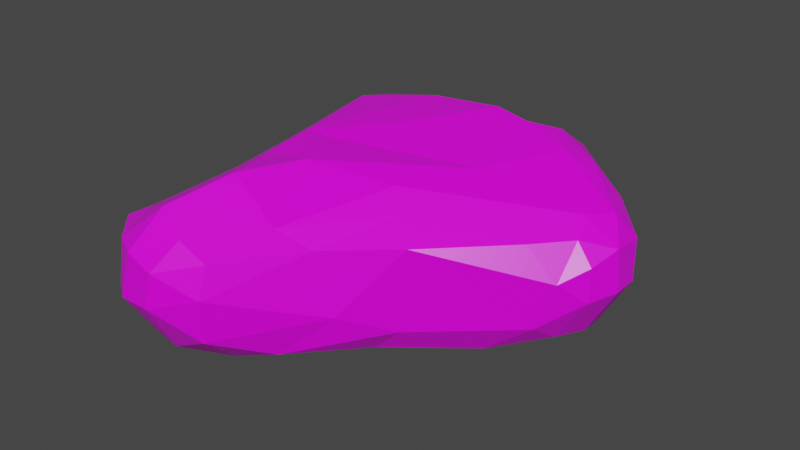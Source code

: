 # Source: Rock1.blend  (saved by Blender 2.91.10; exported with 4.5.12 LTS)
import bpy
from mathutils import Matrix  # noqa: F401  (used for matrix-valued properties, if any)

bpy.ops.wm.read_factory_settings(use_empty=True)
scene = bpy.context.scene
scene.name = 'Scene'

# ---- collections
col_collection = bpy.data.collections.new('Collection'); scene.collection.children.link(col_collection)

# ---- images (referenced by path relative to the original .blend; pixels are not part of the script)
import os
ASSET_DIR = os.environ.get("B2B_ASSET_DIR", "")  # directory of the original .blend (textures are referenced by path, not embedded)
HERE = os.path.dirname(os.path.abspath(__file__))  # packed textures are extracted next to this script under _unpacked/

def load_image(name, relpath, width, height, colorspace="sRGB"):
    """Load a texture the original file referenced (path relative to the .blend, or extracted next to this script)."""
    p = next((c for c in (os.path.join(HERE, relpath), os.path.join(ASSET_DIR, relpath)) if relpath and os.path.exists(c)), "")
    if p:
        img = bpy.data.images.load(p, check_existing=True)
        img.name = name
    else:  # same state as the original file: an image datablock whose file is absent (Cycles renders it pink)
        img = bpy.data.images.new(name, width, height)
        img.source = "FILE"
        img.filepath = "//" + (relpath or name)
    img.colorspace_settings.name = colorspace
    return img
img_imphezia_pallete_png = load_image('Imphezia-pallete.png', 'Imphezia-pallete.png', 1024, 1024, 'sRGB')

# ---- materials (node trees are filled in below, after node groups)
mat_material = bpy.data.materials.new('Material')
mat_material.alpha_threshold = 0.0
mat_material.use_transparent_shadow = False
mat_material.line_color = (0.0, 0.0, 0.0, 1.0)

# ---- material node trees
mat_material.use_nodes = True; mat_material.node_tree.nodes.clear()
_N = mat_material.node_tree.nodes; _L = mat_material.node_tree.links
n0 = _N.new('ShaderNodeOutputMaterial'); n0.name = 'Material Output'; n0.location = (300, 300)
n1 = _N.new('ShaderNodeBsdfPrincipled'); n1.name = 'Principled BSDF'; n1.location = (10, 300)
n1.distribution = 'GGX'
n1.subsurface_method = 'BURLEY'
n1.inputs[2].default_value = 0.4
n1.inputs[3].default_value = 1.45
n1.inputs[27].default_value = (0.0, 0.0, 0.0, 1.0)
n1.inputs[28].default_value = 1.0
n2 = _N.new('ShaderNodeTexImage'); n2.name = 'Image Texture'; n2.location = (-338, 232)
n2.image = img_imphezia_pallete_png
n2.interpolation = 'Closest'
_L.new(n1.outputs[0], n0.inputs[0])
_L.new(n2.outputs[0], n1.inputs[0])
n0.is_active_output = True

# ---- world
world_world = bpy.data.worlds.new('World'); scene.world = world_world
world_world.use_nodes = True; world_world.node_tree.nodes.clear()
_N = world_world.node_tree.nodes; _L = world_world.node_tree.links
n0 = _N.new('ShaderNodeOutputWorld'); n0.name = 'World Output'; n0.location = (300, 300)
n1 = _N.new('ShaderNodeBackground'); n1.name = 'Background'; n1.location = (10, 300)
n1.inputs[0].default_value = (0.05088, 0.05088, 0.05088, 1.0)
_L.new(n1.outputs[0], n0.inputs[0])
n0.is_active_output = True
world_world.color = (0.05088, 0.05088, 0.05088)
world_world.use_sun_shadow = False
world_world.sun_shadow_jitter_overblur = 0.0

# ---- meshes
me_cube = bpy.data.meshes.new('Cube')
me_cube.from_pydata([(0.884, 0.4689, 0.515), (-0.4945, 0.4737, 0.4799), (-0.5312, 0.2023, -0.252), (-0.553, -0.5909, -0.2412), (-0.4446, -1.142, -0.252), (-0.1403, 0.5804, -0.252), (-0.5523, 0.4054, -0.2526), (0.761, 0.6148, 0.3313), (0.7324, 0.6692, -0.02127), (0.6859, 0.6565, -0.1923), (0.6207, 0.6098, -0.2453), (-0.4937, -1.257, -0.2504), (-0.5334, -1.406, -0.201), (-0.6103, -1.455, 0.04735), (-0.5142, -1.376, 0.4023), (1.15, -0.4776, 0.3845), (1.324, -0.4525, 0.2121), (1.226, -0.4893, -0.05774), (0.9796, -0.5415, -0.244), (-0.6418, 0.4477, 0.2253), (-0.6548, 0.5127, -0.1126), (-0.6214, 0.4686, -0.22), (0.6193, -0.7643, 0.4813), (0.2137, -1.223, 0.4572), (-0.05591, -1.574, 0.4449), (-0.2288, -1.513, 0.5468), (-0.3761, -1.44, 0.4673), (1.078, 0.2403, 0.5526), (1.377, -0.02632, 0.4459), (1.282, -0.1678, 0.4663), (1.327, -0.2936, 0.3913), (0.001352, -1.243, -0.252), (0.3957, -0.9092, -0.252), (0.8006, -0.5492, -0.252), (-0.4772, -1.003, 0.424), (-0.4134, -0.5928, 0.4808), (-0.6003, 0.1425, 0.4471), (0.4839, 0.4682, 0.5347), (1.044, 0.09363, -0.252), (0.6831, 0.4495, -0.252), (0.8166, 0.3448, 0.63), (0.4527, 0.2658, 0.6925), (0.01425, 0.2717, 0.6509), (-0.4174, 0.1329, 0.5863), (0.9841, 0.1386, 0.6156), (0.6637, 0.2286, 0.6732), (0.07721, -0.2078, 0.6412), (-0.2459, -0.506, 0.6181), (-0.3562, -0.5259, 0.5479), (0.728, -0.2795, 0.5906), (-0.04663, -0.4856, 0.6078), (0.05837, -0.8206, 0.6373), (-0.2396, -0.8158, 0.5861), (-0.3609, -0.9124, 0.5084), (0.5099, -0.6699, 0.5695), (-0.1106, -1.153, 0.6313), (0.5505, -0.8813, -0.2441), (0.7003, -0.876, -0.09673), (0.747, -0.87, 0.3803), (0.2739, -1.294, -0.1964), (0.5039, -1.127, 0.02356), (0.424, -1.169, 0.384), (0.11, -1.627, 0.196), (0.05985, -1.388, -0.2476), (0.08279, -1.6, -0.05829), (0.114, -1.571, 0.3689), (-0.2213, -1.422, -0.2478), (-0.1501, -1.582, -0.1807), (-0.135, -1.75, 0.1177), (-0.106, -1.727, 0.312), (-0.3275, -1.565, -0.1608), (-0.3255, -1.738, 0.1082), (-0.2744, -1.71, 0.3632), (-0.4796, -1.633, 0.09298), (-0.4305, -1.626, 0.3596), (-0.6455, -0.9589, -0.2267), (-0.7117, -1.08, -0.1042), (-0.6629, -1.41, 0.3228), (-0.6459, -1.051, 0.3206), (-0.7082, -0.1579, -0.244), (-0.7284, -0.4629, -0.2177), (-0.7527, -0.5478, -0.1218), (-0.5761, -0.711, 0.3225), (-0.7735, 0.105, -0.2096), (-0.7729, -0.2011, 0.1124), (-0.694, 0.08996, 0.3809), (-0.7905, 0.1165, 0.04044), (0.2168, 0.0582, -0.252), (-0.2213, -0.5501, -0.252), (0.428, -0.265, -0.252), (0.2052, -0.7964, -0.252), (0.937, 0.3984, -0.2407), (1.107, 0.412, -0.1131), (1.213, 0.3646, 0.2329), (1.273, 0.2036, 0.4227), (1.228, 0.1794, -0.2221), (1.407, 0.1557, 0.07754), (1.461, 0.05438, 0.3101), (1.312, 0.008348, -0.2053), (1.493, -0.0111, 0.1057), (1.15, -0.2269, -0.2461), (1.336, -0.1659, -0.1722), (1.504, -0.1736, 0.1141), (1.479, -0.1621, 0.3414), (1.26, -0.3307, -0.1625), (1.43, -0.3331, 0.09365), (1.428, -0.3198, 0.2837), (-0.3988, 0.6559, -0.2381), (-0.4191, 0.7386, -0.1227), (-0.3994, 0.7015, 0.2422), (-0.284, 0.6291, 0.3998), (-0.07579, 0.7099, -0.2512), (-0.09395, 0.8038, -0.219), (-0.1036, 0.8391, 0.005136), (-0.09619, 0.7704, 0.3073), (0.1326, 0.6573, 0.3926), (0.2371, 0.7312, -0.2324), (0.2706, 0.8113, -0.07376), (0.2689, 0.8082, 0.2899), (0.5714, 0.5658, 0.4682)], [], [(37, 41, 45), (40, 45, 44), (47, 50, 46), (49, 29, 44), (51, 54, 49), (52, 55, 51), (54, 22, 29), (51, 23, 54), (55, 23, 51), (119, 37, 40), (37, 42, 41), (1, 42, 37), (25, 24, 55), (27, 44, 28), (0, 40, 27), (57, 59, 56), (57, 60, 59), (58, 61, 60), (60, 62, 64), (60, 61, 62), (59, 63, 56), (64, 67, 63), (65, 24, 69), (61, 23, 65), (24, 25, 72), (26, 14, 74), (66, 4, 31), (56, 32, 33), (75, 80, 79), (78, 34, 82), (81, 84, 83), (82, 85, 84), (84, 85, 86), (86, 19, 20), (85, 36, 19), (12, 76, 75), (13, 77, 76), (46, 45, 41, 42), (79, 6, 2), (79, 2, 3), (39, 87, 5), (87, 89, 88), (38, 89, 87), (88, 4, 3), (90, 32, 31), (92, 95, 91), (93, 96, 92), (93, 97, 96), (93, 94, 97), (96, 97, 99), (104, 17, 18), (105, 16, 17), (8, 92, 9), (7, 93, 8), (7, 0, 93), (0, 27, 94), (28, 29, 103), (29, 30, 103), (38, 100, 33), (108, 112, 107), (108, 113, 112), (109, 113, 108), (109, 114, 113), (109, 110, 114), (113, 117, 112), (114, 118, 113), (115, 118, 114), (118, 8, 117), (119, 7, 118), (21, 107, 6), (19, 1, 109), (37, 119, 115), (107, 5, 6), (40, 37, 45), (47, 46, 42, 43), (49, 45, 46, 50), (43, 48, 47), (44, 45, 49), (51, 50, 47, 52), (50, 51, 49), (52, 47, 48, 53), (26, 25, 52, 53), (49, 54, 29), (54, 23, 22), (52, 25, 55), (35, 48, 43, 36), (0, 119, 40), (1, 43, 42), (1, 36, 43), (53, 48, 35, 34), (14, 26, 53, 34), (15, 30, 29, 22), (55, 24, 23), (69, 68, 62, 65), (28, 44, 29), (27, 40, 44), (57, 58, 60), (60, 64, 59), (59, 64, 63), (62, 61, 65), (63, 67, 66), (64, 68, 67), (64, 62, 68), (71, 70, 67, 68), (67, 70, 66), (72, 71, 68, 69), (12, 11, 66, 70), (69, 24, 72), (73, 12, 70, 71), (74, 73, 71, 72), (57, 56, 18, 17), (18, 56, 33), (58, 57, 17, 16), (22, 61, 58, 15), (16, 15, 58), (74, 72, 25, 26), (61, 22, 23), (65, 23, 24), (77, 13, 73, 74), (74, 14, 77), (31, 32, 56, 63), (12, 73, 13), (4, 66, 11), (63, 66, 31), (78, 77, 14, 34), (76, 77, 78), (81, 80, 75, 76), (82, 81, 76, 78), (6, 79, 83, 21), (82, 34, 35), (80, 83, 79), (80, 81, 83), (81, 82, 84), (82, 35, 85), (83, 84, 86), (3, 4, 75, 79), (83, 20, 21), (83, 86, 20), (86, 85, 19), (4, 11, 75), (11, 12, 75), (12, 13, 76), (85, 35, 36), (19, 36, 1), (98, 95, 96, 99), (2, 5, 87), (39, 38, 87), (2, 88, 3), (2, 87, 88), (88, 90, 4), (88, 89, 90), (90, 89, 33), (89, 38, 33), (90, 31, 4), (90, 33, 32), (6, 5, 2), (93, 0, 94), (91, 95, 38), (92, 96, 95), (95, 98, 38), (100, 38, 98, 101), (97, 94, 28), (101, 98, 99, 102), (103, 102, 99, 97), (105, 104, 101, 102), (97, 28, 103), (100, 101, 104), (106, 105, 102, 103), (16, 106, 30, 15), (103, 30, 106), (100, 104, 18), (104, 105, 17), (105, 106, 16), (91, 10, 9, 92), (10, 91, 39), (10, 116, 117, 9), (8, 93, 92), (94, 27, 28), (33, 100, 18), (91, 38, 39), (109, 1, 110), (107, 112, 111), (114, 110, 115), (111, 112, 116), (112, 117, 116), (113, 118, 117), (115, 119, 118), (107, 21, 20, 108), (117, 8, 9), (118, 7, 8), (109, 108, 20, 19), (37, 115, 110, 1), (116, 39, 5, 111), (119, 0, 7), (39, 116, 10), (107, 111, 5)])
_uv = me_cube.uv_layers.new(name='UVMap')
_uv.uv.foreach_set('vector', [0.5703, 0.918, 0.5703, 0.918, 0.5703, 0.918, 0.5703, 0.918, 0.5703, 0.918, 0.5703, 0.918, 0.5703, 0.918, 0.5703, 0.918, 0.5703, 0.918, 0.5703, 0.918, 0.5703, 0.918, 0.5703, 0.918, 0.5703, 0.918, 0.5703, 0.918, 0.5703, 0.918, 0.5703, 0.918, 0.5703, 0.918, 0.5703, 0.918, 0.5703, 0.918, 0.5703, 0.918, 0.5703, 0.918, 0.5703, 0.918, 0.5703, 0.918, 0.5703, 0.918, 0.5703, 0.918, 0.5703, 0.918, 0.5703, 0.918, 0.5703, 0.918, 0.5703, 0.918, 0.5703, 0.918, 0.5703, 0.918, 0.5703, 0.918, 0.5703, 0.918, 0.5703, 0.918, 0.5703, 0.918, 0.5703, 0.918, 0.5703, 0.918, 0.5703, 0.918, 0.5703, 0.918, 0.5703, 0.918, 0.5703, 0.918, 0.5703, 0.918, 0.5703, 0.918, 0.5703, 0.918, 0.5703, 0.918, 0.5703, 0.918, 0.5703, 0.918, 0.5703, 0.918, 0.5703, 0.918, 0.5703, 0.918, 0.5703, 0.918, 0.5703, 0.918, 0.5703, 0.918, 0.5703, 0.918, 0.5703, 0.918, 0.5703, 0.918, 0.5703, 0.918, 0.5703, 0.918, 0.5703, 0.918, 0.5703, 0.918, 0.5703, 0.918, 0.5703, 0.918, 0.5703, 0.918, 0.5703, 0.918, 0.5703, 0.918, 0.5703, 0.918, 0.5703, 0.918, 0.5703, 0.918, 0.5703, 0.918, 0.5703, 0.918, 0.5703, 0.918, 0.5703, 0.918, 0.5703, 0.918, 0.5703, 0.918, 0.5703, 0.918, 0.5703, 0.918, 0.5703, 0.918, 0.5703, 0.918, 0.5703, 0.918, 0.5703, 0.918, 0.5703, 0.918, 0.5703, 0.918, 0.5703, 0.918, 0.5703, 0.918, 0.5703, 0.918, 0.5703, 0.918, 0.5703, 0.918, 0.5703, 0.918, 0.5703, 0.918, 0.5703, 0.918, 0.5703, 0.918, 0.5703, 0.918, 0.5703, 0.918, 0.5703, 0.918, 0.5703, 0.918, 0.5703, 0.918, 0.5703, 0.918, 0.5703, 0.918, 0.5703, 0.918, 0.5703, 0.918, 0.5703, 0.918, 0.5703, 0.918, 0.5703, 0.918, 0.5703, 0.918, 0.5703, 0.918, 0.5703, 0.918, 0.5703, 0.918, 0.5703, 0.918, 0.5703, 0.918, 0.5703, 0.918, 0.5703, 0.918, 0.5703, 0.918, 0.5703, 0.918, 0.5703, 0.918, 0.5703, 0.918, 0.5703, 0.918, 0.5703, 0.918, 0.5703, 0.918, 0.5703, 0.918, 0.5703, 0.918, 0.5703, 0.918, 0.5703, 0.918, 0.5703, 0.918, 0.5703, 0.918, 0.5703, 0.918, 0.5703, 0.918, 0.5703, 0.918, 0.5703, 0.918, 0.5703, 0.918, 0.5703, 0.918, 0.5703, 0.918, 0.5703, 0.918, 0.5703, 0.918, 0.5703, 0.918, 0.5703, 0.918, 0.5703, 0.918, 0.5703, 0.918, 0.5703, 0.918, 0.5703, 0.918, 0.5703, 0.918, 0.5703, 0.918, 0.5703, 0.918, 0.5703, 0.918, 0.5703, 0.918, 0.5703, 0.918, 0.5703, 0.918, 0.5703, 0.918, 0.5703, 0.918, 0.5703, 0.918, 0.5703, 0.918, 0.5703, 0.918, 0.5703, 0.918, 0.5703, 0.918, 0.5703, 0.918, 0.5703, 0.918, 0.5703, 0.918, 0.5703, 0.918, 0.5703, 0.918, 0.5703, 0.918, 0.5703, 0.918, 0.5703, 0.918, 0.5703, 0.918, 0.5703, 0.918, 0.5703, 0.918, 0.5703, 0.918, 0.5703, 0.918, 0.5703, 0.918, 0.5703, 0.918, 0.5703, 0.918, 0.5703, 0.918, 0.5703, 0.918, 0.5703, 0.918, 0.5703, 0.918, 0.5703, 0.918, 0.5703, 0.918, 0.5703, 0.918, 0.5703, 0.918, 0.5703, 0.918, 0.5703, 0.918, 0.5703, 0.918, 0.5703, 0.918, 0.5703, 0.918, 0.5703, 0.918, 0.5703, 0.918, 0.5703, 0.918, 0.5703, 0.918, 0.5703, 0.918, 0.5703, 0.918, 0.5703, 0.918, 0.5703, 0.918, 0.5703, 0.918, 0.5703, 0.918, 0.5703, 0.918, 0.5703, 0.918, 0.5703, 0.918, 0.5703, 0.918, 0.5703, 0.918, 0.5703, 0.918, 0.5703, 0.918, 0.5703, 0.918, 0.5703, 0.918, 0.5703, 0.918, 0.5703, 0.918, 0.5703, 0.918, 0.5703, 0.918, 0.5703, 0.918, 0.5703, 0.918, 0.5703, 0.918, 0.5703, 0.918, 0.5703, 0.918, 0.5703, 0.918, 0.5703, 0.918, 0.5703, 0.918, 0.5703, 0.918, 0.5703, 0.918, 0.5703, 0.918, 0.5703, 0.918, 0.5703, 0.918, 0.5703, 0.918, 0.5703, 0.918, 0.5703, 0.918, 0.5703, 0.918, 0.5703, 0.918, 0.5703, 0.918, 0.5703, 0.918, 0.5703, 0.918, 0.5703, 0.918, 0.5703, 0.918, 0.5703, 0.918, 0.5703, 0.918, 0.5703, 0.918, 0.5703, 0.918, 0.5703, 0.918, 0.5703, 0.918, 0.5703, 0.918, 0.5703, 0.918, 0.5703, 0.918, 0.5703, 0.918, 0.5703, 0.918, 0.5703, 0.918, 0.5703, 0.918, 0.5703, 0.918, 0.5703, 0.918, 0.5703, 0.918, 0.5703, 0.918, 0.5703, 0.918, 0.5703, 0.918, 0.5703, 0.918, 0.5703, 0.918, 0.5703, 0.918, 0.5703, 0.918, 0.5703, 0.918, 0.5703, 0.918, 0.5703, 0.918, 0.5703, 0.918, 0.5703, 0.918, 0.5703, 0.918, 0.5703, 0.918, 0.5703, 0.918, 0.5703, 0.918, 0.5703, 0.918, 0.5703, 0.918, 0.5703, 0.918, 0.5703, 0.918, 0.5703, 0.918, 0.5703, 0.918, 0.5703, 0.918, 0.5703, 0.918, 0.5703, 0.918, 0.5703, 0.918, 0.5703, 0.918, 0.5703, 0.918, 0.5703, 0.918, 0.5703, 0.918, 0.5703, 0.918, 0.5703, 0.918, 0.5703, 0.918, 0.5703, 0.918, 0.5703, 0.918, 0.5703, 0.918, 0.5703, 0.918, 0.5703, 0.918, 0.5703, 0.918, 0.5703, 0.918, 0.5703, 0.918, 0.5703, 0.918, 0.5703, 0.918, 0.5703, 0.918, 0.5703, 0.918, 0.5703, 0.918, 0.5703, 0.918, 0.5703, 0.918, 0.5703, 0.918, 0.5703, 0.918, 0.5703, 0.918, 0.5703, 0.918, 0.5703, 0.918, 0.5703, 0.918, 0.5703, 0.918, 0.5703, 0.918, 0.5703, 0.918, 0.5703, 0.918, 0.5703, 0.918, 0.5703, 0.918, 0.5703, 0.918, 0.5703, 0.918, 0.5703, 0.918, 0.5703, 0.918, 0.5703, 0.918, 0.5703, 0.918, 0.5703, 0.918, 0.5703, 0.918, 0.5703, 0.918, 0.5703, 0.918, 0.5703, 0.918, 0.5703, 0.918, 0.5703, 0.918, 0.5703, 0.918, 0.5703, 0.918, 0.5703, 0.918, 0.5703, 0.918, 0.5703, 0.918, 0.5703, 0.918, 0.5703, 0.918, 0.5703, 0.918, 0.5703, 0.918, 0.5703, 0.918, 0.5703, 0.918, 0.5703, 0.918, 0.5703, 0.918, 0.5703, 0.918, 0.5703, 0.918, 0.5703, 0.918, 0.5703, 0.918, 0.5703, 0.918, 0.5703, 0.918, 0.5703, 0.918, 0.5703, 0.918, 0.5703, 0.918, 0.5703, 0.918, 0.5703, 0.918, 0.5703, 0.918, 0.5703, 0.918, 0.5703, 0.918, 0.5703, 0.918, 0.5703, 0.918, 0.5703, 0.918, 0.5703, 0.918, 0.5703, 0.918, 0.5703, 0.918, 0.5703, 0.918, 0.5703, 0.918, 0.5703, 0.918, 0.5703, 0.918, 0.5703, 0.918, 0.5703, 0.918, 0.5703, 0.918, 0.5703, 0.918, 0.5703, 0.918, 0.5703, 0.918, 0.5703, 0.918, 0.5703, 0.918, 0.5703, 0.918, 0.5703, 0.918, 0.5703, 0.918, 0.5703, 0.918, 0.5703, 0.918, 0.5703, 0.918, 0.5703, 0.918, 0.5703, 0.918, 0.5703, 0.918, 0.5703, 0.918, 0.5703, 0.918, 0.5703, 0.918, 0.5703, 0.918, 0.5703, 0.918, 0.5703, 0.918, 0.5703, 0.918, 0.5703, 0.918, 0.5703, 0.918, 0.5703, 0.918, 0.5703, 0.918, 0.5703, 0.918, 0.5703, 0.918, 0.5703, 0.918, 0.5703, 0.918, 0.5703, 0.918, 0.5703, 0.918, 0.5703, 0.918, 0.5703, 0.918, 0.5703, 0.918, 0.5703, 0.918, 0.5703, 0.918, 0.5703, 0.918, 0.5703, 0.918, 0.5703, 0.918, 0.5703, 0.918, 0.5703, 0.918, 0.5703, 0.918, 0.5703, 0.918, 0.5703, 0.918, 0.5703, 0.918, 0.5703, 0.918, 0.5703, 0.918, 0.5703, 0.918, 0.5703, 0.918, 0.5703, 0.918, 0.5703, 0.918, 0.5703, 0.918, 0.5703, 0.918, 0.5703, 0.918, 0.5703, 0.918, 0.5703, 0.918, 0.5703, 0.918, 0.5703, 0.918, 0.5703, 0.918, 0.5703, 0.918, 0.5703, 0.918, 0.5703, 0.918, 0.5703, 0.918, 0.5703, 0.918, 0.5703, 0.918, 0.5703, 0.918, 0.5703, 0.918, 0.5703, 0.918, 0.5703, 0.918, 0.5703, 0.918, 0.5703, 0.918, 0.5703, 0.918, 0.5703, 0.918, 0.5703, 0.918, 0.5703, 0.918, 0.5703, 0.918, 0.5703, 0.918, 0.5703, 0.918, 0.5703, 0.918, 0.5703, 0.918, 0.5703, 0.918, 0.5703, 0.918, 0.5703, 0.918, 0.5703, 0.918, 0.5703, 0.918, 0.5703, 0.918, 0.5703, 0.918, 0.5703, 0.918, 0.5703, 0.918, 0.5703, 0.918, 0.5703, 0.918, 0.5703, 0.918, 0.5703, 0.918, 0.5703, 0.918, 0.5703, 0.918, 0.5703, 0.918, 0.5703, 0.918, 0.5703, 0.918, 0.5703, 0.918, 0.5703, 0.918, 0.5703, 0.918, 0.5703, 0.918, 0.5703, 0.918, 0.5703, 0.918, 0.5703, 0.918, 0.5703, 0.918, 0.5703, 0.918, 0.5703, 0.918, 0.5703, 0.918, 0.5703, 0.918, 0.5703, 0.918, 0.5703, 0.918, 0.5703, 0.918, 0.5703, 0.918, 0.5703, 0.918, 0.5703, 0.918, 0.5703, 0.918, 0.5703, 0.918, 0.5703, 0.918, 0.5703, 0.918, 0.5703, 0.918, 0.5703, 0.918, 0.5703, 0.918, 0.5703, 0.918, 0.5703, 0.918, 0.5703, 0.918, 0.5703, 0.918, 0.5703, 0.918, 0.5703, 0.918, 0.5703, 0.918, 0.5703, 0.918, 0.5703, 0.918, 0.5703, 0.918, 0.5703, 0.918, 0.5703, 0.918, 0.5703, 0.918, 0.5703, 0.918, 0.5703, 0.918, 0.5703, 0.918, 0.5703, 0.918, 0.5703, 0.918, 0.5703, 0.918, 0.5703, 0.918, 0.5703, 0.918, 0.5703, 0.918, 0.5703, 0.918, 0.5703, 0.918, 0.5703, 0.918, 0.5703, 0.918, 0.5703, 0.918, 0.5703, 0.918, 0.5703, 0.918, 0.5703, 0.918, 0.5703, 0.918, 0.5703, 0.918, 0.5703, 0.918, 0.5703, 0.918, 0.5703, 0.918, 0.5703, 0.918, 0.5703, 0.918, 0.5703, 0.918, 0.5703, 0.918, 0.5703, 0.918, 0.5703, 0.918, 0.5703, 0.918, 0.5703, 0.918, 0.5703, 0.918, 0.5703, 0.918, 0.5703, 0.918, 0.5703, 0.918, 0.5703, 0.918, 0.5703, 0.918, 0.5703, 0.918, 0.5703, 0.918, 0.5703, 0.918, 0.5703, 0.918, 0.5703, 0.918, 0.5703, 0.918, 0.5703, 0.918, 0.5703, 0.918, 0.5703, 0.918, 0.5703, 0.918, 0.5703, 0.918, 0.5703, 0.918, 0.5703, 0.918, 0.5703, 0.918, 0.5703, 0.918, 0.5703, 0.918, 0.5703, 0.918, 0.5703, 0.918, 0.5703, 0.918, 0.5703, 0.918, 0.5703, 0.918, 0.5703, 0.918, 0.5703, 0.918, 0.5703, 0.918, 0.5703, 0.918, 0.5703, 0.918, 0.5703, 0.918, 0.5703, 0.918, 0.5703, 0.918, 0.5703, 0.918, 0.5703, 0.918, 0.5703, 0.918, 0.5703, 0.918, 0.5703, 0.918, 0.5703, 0.918, 0.5703, 0.918, 0.5703, 0.918, 0.5703, 0.918, 0.5703, 0.918, 0.5703, 0.918, 0.5703, 0.918, 0.5703, 0.918, 0.5703, 0.918, 0.5703, 0.918, 0.5703, 0.918, 0.5703, 0.918, 0.5703, 0.918, 0.5703, 0.918, 0.5703, 0.918, 0.5703, 0.918, 0.5703, 0.918, 0.5703, 0.918, 0.5703, 0.918, 0.5703, 0.918, 0.5703, 0.918, 0.5703, 0.918, 0.5703, 0.918, 0.5703, 0.918, 0.5703, 0.918, 0.5703, 0.918, 0.5703, 0.918, 0.5703, 0.918, 0.5703, 0.918, 0.5703, 0.918, 0.5703, 0.918, 0.5703, 0.918, 0.5703, 0.918, 0.5703, 0.918, 0.5703, 0.918, 0.5703, 0.918, 0.5703, 0.918, 0.5703, 0.918, 0.5703, 0.918, 0.5703, 0.918, 0.5703, 0.918, 0.5703, 0.918, 0.5703, 0.918, 0.5703, 0.918, 0.5703, 0.918, 0.5703, 0.918, 0.5703, 0.918, 0.5703, 0.918, 0.5703, 0.918, 0.5703, 0.918, 0.5703, 0.918, 0.5703, 0.918, 0.5703, 0.918, 0.5703, 0.918, 0.5703, 0.918, 0.5703, 0.918, 0.5703, 0.918, 0.5703, 0.918, 0.5703, 0.918, 0.5703, 0.918, 0.5703, 0.918, 0.5703, 0.918, 0.5703, 0.918, 0.5703, 0.918, 0.5703, 0.918])
me_cube.materials.append(mat_material)
me_cube.use_remesh_preserve_volume = False
me_cube.use_remesh_preserve_attributes = False
me_cube.use_mirror_vertex_groups = False
me_cube.update()

# ---- objects
ob_cube = bpy.data.objects.new('Cube', me_cube)

# ---- transforms, parenting, visibility, modifiers, constraints
ob_cube.location = (0.0, 0.0, 0.0)
ob_cube.lock_rotations_4d = False
ob_cube.empty_display_type = 'ARROWS'
ob_cube.lineart.crease_threshold = 0.0

# ---- collection membership
col_collection.objects.link(ob_cube)

# ---- scene / render settings (as saved in the file)
scene.frame_start = 1; scene.frame_end = 250; scene.frame_set(181)
scene.render.engine = 'BLENDER_EEVEE_NEXT'
scene.cycles.use_denoising = False
scene.cycles.samples = 128
scene.cycles.sampling_pattern = 'TABULATED_SOBOL'
scene.cycles.use_adaptive_sampling = False
scene.cycles.use_light_tree = False
scene.view_settings.view_transform = 'Filmic'
bpy.context.view_layer.update()

# ---- added for rendering (the .blend has no active camera and no usable light): camera, sun
cam_auto = bpy.data.cameras.new('AutoCamera')
cam_auto.lens = 50.0
cam_auto.sensor_width = 36.0
cam_auto.clip_end = 1000.0
ob_auto_camera = bpy.data.objects.new('AutoCamera', cam_auto)
scene.collection.objects.link(ob_auto_camera)
ob_auto_camera.location = (3.67495, -4.43765, 2.8746)
ob_auto_camera.rotation_euler = (1.09748, -7.21219e-08, 0.694738)
scene.camera = ob_auto_camera
light_auto_sun = bpy.data.lights.new('AutoSun', 'SUN')
light_auto_sun.energy = 3.0
light_auto_sun.angle = 0.0523599
ob_auto_sun = bpy.data.objects.new('AutoSun', light_auto_sun)
scene.collection.objects.link(ob_auto_sun)
ob_auto_sun.rotation_euler = (0.872665, 0.174533, 0.523599)
bpy.context.view_layer.update()
